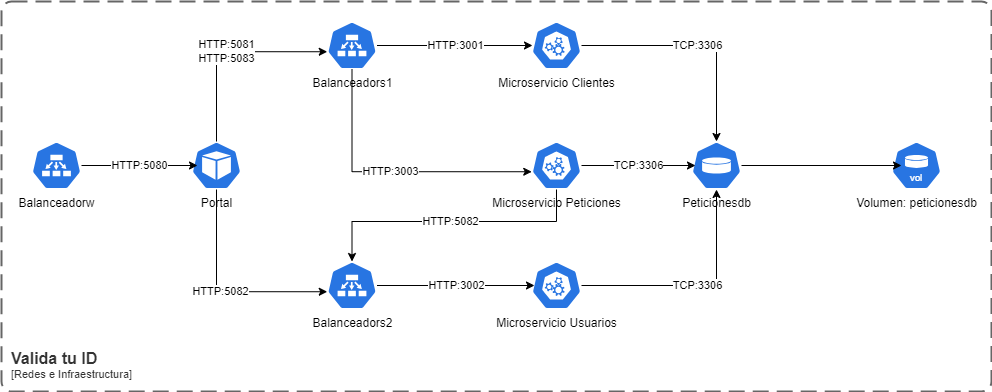

The diagram above was exported from draw.io. Its source (the exported page's mxGraphModel, read from the mxfile embedded in the PNG):
<mxGraphModel dx="2261" dy="836" grid="1" gridSize="10" guides="1" tooltips="1" connect="1" arrows="1" fold="1" page="1" pageScale="1" pageWidth="827" pageHeight="1169" math="0" shadow="0">
  <root>
    <mxCell id="0" />
    <mxCell id="1" parent="0" />
    <mxCell id="ij-TYWGH_4sfSmqwdKvS-1" value="Portal" style="aspect=fixed;sketch=0;html=1;dashed=0;whitespace=wrap;verticalLabelPosition=bottom;verticalAlign=top;fillColor=#2875E2;strokeColor=#ffffff;points=[[0.005,0.63,0],[0.1,0.2,0],[0.9,0.2,0],[0.5,0,0],[0.995,0.63,0],[0.72,0.99,0],[0.5,1,0],[0.28,0.99,0]];shape=mxgraph.kubernetes.icon2;prIcon=pod" parent="1" vertex="1">
      <mxGeometry x="-600" y="200" width="50" height="48" as="geometry" />
    </mxCell>
    <mxCell id="e_5ilDDqqUzgnPHo-z5m-1" value="Balanceadorw" style="aspect=fixed;sketch=0;html=1;dashed=0;whitespace=wrap;verticalLabelPosition=bottom;verticalAlign=top;fillColor=#2875E2;strokeColor=#ffffff;points=[[0.005,0.63,0],[0.1,0.2,0],[0.9,0.2,0],[0.5,0,0],[0.995,0.63,0],[0.72,0.99,0],[0.5,1,0],[0.28,0.99,0]];shape=mxgraph.kubernetes.icon2;prIcon=ep" parent="1" vertex="1">
      <mxGeometry x="-760" y="200" width="50" height="48" as="geometry" />
    </mxCell>
    <mxCell id="e_5ilDDqqUzgnPHo-z5m-2" value="Balanceadors2" style="aspect=fixed;sketch=0;html=1;dashed=0;whitespace=wrap;verticalLabelPosition=bottom;verticalAlign=top;fillColor=#2875E2;strokeColor=#ffffff;points=[[0.005,0.63,0],[0.1,0.2,0],[0.9,0.2,0],[0.5,0,0],[0.995,0.63,0],[0.72,0.99,0],[0.5,1,0],[0.28,0.99,0]];shape=mxgraph.kubernetes.icon2;prIcon=ep" parent="1" vertex="1">
      <mxGeometry x="-464.5" y="320" width="50" height="48" as="geometry" />
    </mxCell>
    <mxCell id="e_5ilDDqqUzgnPHo-z5m-3" value="Balanceadors1" style="aspect=fixed;sketch=0;html=1;dashed=0;whitespace=wrap;verticalLabelPosition=bottom;verticalAlign=top;fillColor=#2875E2;strokeColor=#ffffff;points=[[0.005,0.63,0],[0.1,0.2,0],[0.9,0.2,0],[0.5,0,0],[0.995,0.63,0],[0.72,0.99,0],[0.5,1,0],[0.28,0.99,0]];shape=mxgraph.kubernetes.icon2;prIcon=ep" parent="1" vertex="1">
      <mxGeometry x="-464.5" y="80" width="50" height="48" as="geometry" />
    </mxCell>
    <mxCell id="e_5ilDDqqUzgnPHo-z5m-4" value="Peticionesdb" style="aspect=fixed;sketch=0;html=1;dashed=0;whitespace=wrap;verticalLabelPosition=bottom;verticalAlign=top;fillColor=#2875E2;strokeColor=#ffffff;points=[[0.005,0.63,0],[0.1,0.2,0],[0.9,0.2,0],[0.5,0,0],[0.995,0.63,0],[0.72,0.99,0],[0.5,1,0],[0.28,0.99,0]];shape=mxgraph.kubernetes.icon2;prIcon=vol" parent="1" vertex="1">
      <mxGeometry x="-100" y="200" width="50" height="48" as="geometry" />
    </mxCell>
    <mxCell id="e_5ilDDqqUzgnPHo-z5m-5" value="Microservicio Clientes" style="aspect=fixed;sketch=0;html=1;dashed=0;whitespace=wrap;verticalLabelPosition=bottom;verticalAlign=top;fillColor=#2875E2;strokeColor=#ffffff;points=[[0.005,0.63,0],[0.1,0.2,0],[0.9,0.2,0],[0.5,0,0],[0.995,0.63,0],[0.72,0.99,0],[0.5,1,0],[0.28,0.99,0]];shape=mxgraph.kubernetes.icon2;prIcon=api" parent="1" vertex="1">
      <mxGeometry x="-260" y="80" width="50" height="48" as="geometry" />
    </mxCell>
    <mxCell id="e_5ilDDqqUzgnPHo-z5m-6" value="Microservicio Peticiones" style="aspect=fixed;sketch=0;html=1;dashed=0;whitespace=wrap;verticalLabelPosition=bottom;verticalAlign=top;fillColor=#2875E2;strokeColor=#ffffff;points=[[0.005,0.63,0],[0.1,0.2,0],[0.9,0.2,0],[0.5,0,0],[0.995,0.63,0],[0.72,0.99,0],[0.5,1,0],[0.28,0.99,0]];shape=mxgraph.kubernetes.icon2;prIcon=api" parent="1" vertex="1">
      <mxGeometry x="-260" y="200" width="50" height="48" as="geometry" />
    </mxCell>
    <mxCell id="e_5ilDDqqUzgnPHo-z5m-20" value="TCP:3306" style="edgeStyle=orthogonalEdgeStyle;rounded=0;orthogonalLoop=1;jettySize=auto;html=1;" parent="1" source="e_5ilDDqqUzgnPHo-z5m-7" target="e_5ilDDqqUzgnPHo-z5m-4" edge="1">
      <mxGeometry relative="1" as="geometry" />
    </mxCell>
    <mxCell id="e_5ilDDqqUzgnPHo-z5m-7" value="Microservicio Usuarios" style="aspect=fixed;sketch=0;html=1;dashed=0;whitespace=wrap;verticalLabelPosition=bottom;verticalAlign=top;fillColor=#2875E2;strokeColor=#ffffff;points=[[0.005,0.63,0],[0.1,0.2,0],[0.9,0.2,0],[0.5,0,0],[0.995,0.63,0],[0.72,0.99,0],[0.5,1,0],[0.28,0.99,0]];shape=mxgraph.kubernetes.icon2;prIcon=api" parent="1" vertex="1">
      <mxGeometry x="-260" y="320" width="50" height="48" as="geometry" />
    </mxCell>
    <mxCell id="e_5ilDDqqUzgnPHo-z5m-8" value="Volumen:&amp;nbsp;peticionesdb" style="aspect=fixed;sketch=0;html=1;dashed=0;whitespace=wrap;verticalLabelPosition=bottom;verticalAlign=top;fillColor=#2875E2;strokeColor=#ffffff;points=[[0.005,0.63,0],[0.1,0.2,0],[0.9,0.2,0],[0.5,0,0],[0.995,0.63,0],[0.72,0.99,0],[0.5,1,0],[0.28,0.99,0]];shape=mxgraph.kubernetes.icon2;kubernetesLabel=1;prIcon=vol" parent="1" vertex="1">
      <mxGeometry x="100" y="200" width="50" height="48" as="geometry" />
    </mxCell>
    <mxCell id="e_5ilDDqqUzgnPHo-z5m-11" value="HTTP:5080" style="edgeStyle=orthogonalEdgeStyle;rounded=0;orthogonalLoop=1;jettySize=auto;html=1;entryX=0.12;entryY=0.5;entryDx=0;entryDy=0;entryPerimeter=0;" parent="1" source="e_5ilDDqqUzgnPHo-z5m-1" target="ij-TYWGH_4sfSmqwdKvS-1" edge="1">
      <mxGeometry relative="1" as="geometry" />
    </mxCell>
    <mxCell id="e_5ilDDqqUzgnPHo-z5m-12" value="HTTP:5081&lt;div&gt;HTTP:5083&lt;/div&gt;" style="edgeStyle=orthogonalEdgeStyle;rounded=0;orthogonalLoop=1;jettySize=auto;html=1;entryX=0.005;entryY=0.63;entryDx=0;entryDy=0;entryPerimeter=0;" parent="1" source="ij-TYWGH_4sfSmqwdKvS-1" target="e_5ilDDqqUzgnPHo-z5m-3" edge="1">
      <mxGeometry relative="1" as="geometry">
        <Array as="points">
          <mxPoint x="-575" y="110" />
        </Array>
      </mxGeometry>
    </mxCell>
    <mxCell id="e_5ilDDqqUzgnPHo-z5m-13" value="HTTP:5082" style="edgeStyle=orthogonalEdgeStyle;rounded=0;orthogonalLoop=1;jettySize=auto;html=1;entryX=0.005;entryY=0.63;entryDx=0;entryDy=0;entryPerimeter=0;" parent="1" source="ij-TYWGH_4sfSmqwdKvS-1" target="e_5ilDDqqUzgnPHo-z5m-2" edge="1">
      <mxGeometry relative="1" as="geometry">
        <Array as="points">
          <mxPoint x="-575" y="350" />
        </Array>
      </mxGeometry>
    </mxCell>
    <mxCell id="e_5ilDDqqUzgnPHo-z5m-14" value="HTTP:3001" style="edgeStyle=orthogonalEdgeStyle;rounded=0;orthogonalLoop=1;jettySize=auto;html=1;entryX=0.02;entryY=0.5;entryDx=0;entryDy=0;entryPerimeter=0;" parent="1" source="e_5ilDDqqUzgnPHo-z5m-3" target="e_5ilDDqqUzgnPHo-z5m-5" edge="1">
      <mxGeometry relative="1" as="geometry" />
    </mxCell>
    <mxCell id="e_5ilDDqqUzgnPHo-z5m-15" value="HTTP:3003" style="edgeStyle=orthogonalEdgeStyle;rounded=0;orthogonalLoop=1;jettySize=auto;html=1;entryX=0.005;entryY=0.63;entryDx=0;entryDy=0;entryPerimeter=0;" parent="1" source="e_5ilDDqqUzgnPHo-z5m-3" target="e_5ilDDqqUzgnPHo-z5m-6" edge="1">
      <mxGeometry relative="1" as="geometry">
        <Array as="points">
          <mxPoint x="-439" y="230" />
        </Array>
      </mxGeometry>
    </mxCell>
    <mxCell id="e_5ilDDqqUzgnPHo-z5m-16" value="TCP:3306" style="edgeStyle=orthogonalEdgeStyle;rounded=0;orthogonalLoop=1;jettySize=auto;html=1;entryX=0.08;entryY=0.5;entryDx=0;entryDy=0;entryPerimeter=0;" parent="1" source="e_5ilDDqqUzgnPHo-z5m-6" target="e_5ilDDqqUzgnPHo-z5m-4" edge="1">
      <mxGeometry relative="1" as="geometry" />
    </mxCell>
    <mxCell id="e_5ilDDqqUzgnPHo-z5m-17" value="HTTP:5082" style="edgeStyle=orthogonalEdgeStyle;rounded=0;orthogonalLoop=1;jettySize=auto;html=1;entryX=0.5;entryY=0;entryDx=0;entryDy=0;entryPerimeter=0;" parent="1" source="e_5ilDDqqUzgnPHo-z5m-6" target="e_5ilDDqqUzgnPHo-z5m-2" edge="1">
      <mxGeometry relative="1" as="geometry">
        <Array as="points">
          <mxPoint x="-235" y="280" />
          <mxPoint x="-439" y="280" />
        </Array>
      </mxGeometry>
    </mxCell>
    <mxCell id="e_5ilDDqqUzgnPHo-z5m-18" value="HTTP:3002" style="edgeStyle=orthogonalEdgeStyle;rounded=0;orthogonalLoop=1;jettySize=auto;html=1;entryX=0.06;entryY=0.5;entryDx=0;entryDy=0;entryPerimeter=0;" parent="1" source="e_5ilDDqqUzgnPHo-z5m-2" target="e_5ilDDqqUzgnPHo-z5m-7" edge="1">
      <mxGeometry relative="1" as="geometry" />
    </mxCell>
    <mxCell id="e_5ilDDqqUzgnPHo-z5m-19" value="TCP:3306" style="edgeStyle=orthogonalEdgeStyle;rounded=0;orthogonalLoop=1;jettySize=auto;html=1;entryX=0.5;entryY=0;entryDx=0;entryDy=0;entryPerimeter=0;" parent="1" source="e_5ilDDqqUzgnPHo-z5m-5" target="e_5ilDDqqUzgnPHo-z5m-4" edge="1">
      <mxGeometry relative="1" as="geometry" />
    </mxCell>
    <mxCell id="e_5ilDDqqUzgnPHo-z5m-21" value="" style="edgeStyle=orthogonalEdgeStyle;rounded=0;orthogonalLoop=1;jettySize=auto;html=1;entryX=0.2;entryY=0.5;entryDx=0;entryDy=0;entryPerimeter=0;" parent="1" source="e_5ilDDqqUzgnPHo-z5m-4" target="e_5ilDDqqUzgnPHo-z5m-8" edge="1">
      <mxGeometry relative="1" as="geometry" />
    </mxCell>
    <object placeholders="1" c4Name="Valida tu ID" c4Type="SystemScopeBoundary" c4Application="Redes e Infraestructura" label="&lt;font style=&quot;font-size: 16px&quot;&gt;&lt;b&gt;&lt;div style=&quot;text-align: left&quot;&gt;%c4Name%&lt;/div&gt;&lt;/b&gt;&lt;/font&gt;&lt;div style=&quot;text-align: left&quot;&gt;[%c4Application%]&lt;/div&gt;" id="z0jWn1wSBp_I7vrVO-4i-1">
      <mxCell style="rounded=1;fontSize=11;whiteSpace=wrap;html=1;dashed=1;arcSize=20;fillColor=none;strokeColor=#666666;fontColor=#333333;labelBackgroundColor=none;align=left;verticalAlign=bottom;labelBorderColor=none;spacingTop=0;spacing=10;dashPattern=8 4;metaEdit=1;rotatable=0;perimeter=rectanglePerimeter;noLabel=0;labelPadding=0;allowArrows=0;connectable=0;expand=0;recursiveResize=0;editable=1;pointerEvents=0;absoluteArcSize=1;points=[[0.25,0,0],[0.5,0,0],[0.75,0,0],[1,0.25,0],[1,0.5,0],[1,0.75,0],[0.75,1,0],[0.5,1,0],[0.25,1,0],[0,0.75,0],[0,0.5,0],[0,0.25,0]];strokeWidth=2;" parent="1" vertex="1">
        <mxGeometry x="-790" y="60" width="990" height="390" as="geometry" />
      </mxCell>
    </object>
  </root>
</mxGraphModel>